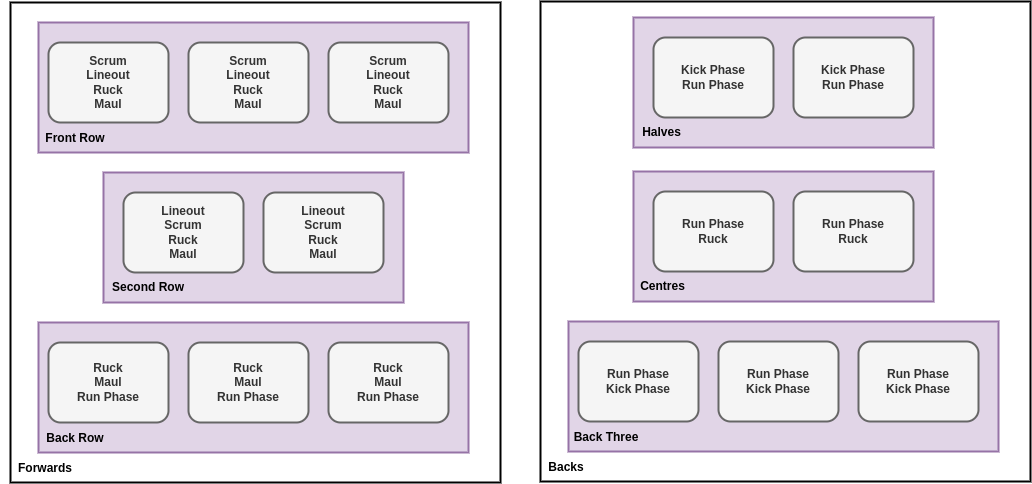

The diagram above was exported from draw.io. Its source (the exported page's mxGraphModel, read from the mxfile embedded in the PNG):
<mxGraphModel dx="880" dy="595" grid="1" gridSize="10" guides="1" tooltips="1" connect="1" arrows="1" fold="1" page="1" pageScale="1" pageWidth="827" pageHeight="1169" math="0" shadow="0">
  <root>
    <mxCell id="0" />
    <mxCell id="1" parent="0" />
    <mxCell id="xwkTn4_lXlC1qBIovqie-17" value="" style="rounded=0;whiteSpace=wrap;html=1;strokeWidth=2;" parent="1" vertex="1">
      <mxGeometry x="10" y="10" width="490" height="480" as="geometry" />
    </mxCell>
    <mxCell id="xwkTn4_lXlC1qBIovqie-1" value="" style="rounded=0;whiteSpace=wrap;html=1;fillColor=#e1d5e7;strokeColor=#9673a6;strokeWidth=2;" parent="1" vertex="1">
      <mxGeometry x="38" y="30" width="430" height="130" as="geometry" />
    </mxCell>
    <mxCell id="xwkTn4_lXlC1qBIovqie-2" value="&lt;b&gt;Front Row&lt;/b&gt;" style="text;html=1;strokeColor=none;fillColor=none;align=center;verticalAlign=middle;whiteSpace=wrap;rounded=0;" parent="1" vertex="1">
      <mxGeometry x="30" y="131" width="90" height="30" as="geometry" />
    </mxCell>
    <mxCell id="xwkTn4_lXlC1qBIovqie-3" value="&lt;b style=&quot;border-color: var(--border-color);&quot;&gt;Scrum&lt;br style=&quot;border-color: var(--border-color);&quot;&gt;Lineout&lt;br style=&quot;border-color: var(--border-color);&quot;&gt;Ruck&lt;br style=&quot;border-color: var(--border-color);&quot;&gt;Maul&lt;/b&gt;&lt;b&gt;&lt;br&gt;&lt;/b&gt;" style="rounded=1;whiteSpace=wrap;html=1;strokeWidth=2;fillColor=#f5f5f5;strokeColor=#666666;fontColor=#333333;" parent="1" vertex="1">
      <mxGeometry x="48" y="50" width="120" height="80" as="geometry" />
    </mxCell>
    <mxCell id="xwkTn4_lXlC1qBIovqie-4" value="&lt;b style=&quot;border-color: var(--border-color);&quot;&gt;&lt;b style=&quot;border-color: var(--border-color);&quot;&gt;Scrum&lt;br style=&quot;border-color: var(--border-color);&quot;&gt;Lineout&lt;br style=&quot;border-color: var(--border-color);&quot;&gt;Ruck&lt;br style=&quot;border-color: var(--border-color);&quot;&gt;Maul&lt;/b&gt;&lt;br&gt;&lt;/b&gt;" style="rounded=1;whiteSpace=wrap;html=1;strokeWidth=2;fillColor=#f5f5f5;strokeColor=#666666;fontColor=#333333;" parent="1" vertex="1">
      <mxGeometry x="188" y="50" width="120" height="80" as="geometry" />
    </mxCell>
    <mxCell id="xwkTn4_lXlC1qBIovqie-5" value="&lt;b style=&quot;border-color: var(--border-color);&quot;&gt;&lt;b style=&quot;border-color: var(--border-color);&quot;&gt;Scrum&lt;br style=&quot;border-color: var(--border-color);&quot;&gt;Lineout&lt;br style=&quot;border-color: var(--border-color);&quot;&gt;Ruck&lt;br style=&quot;border-color: var(--border-color);&quot;&gt;Maul&lt;/b&gt;&lt;br&gt;&lt;/b&gt;" style="rounded=1;whiteSpace=wrap;html=1;strokeWidth=2;fillColor=#f5f5f5;strokeColor=#666666;fontColor=#333333;" parent="1" vertex="1">
      <mxGeometry x="328" y="50" width="120" height="80" as="geometry" />
    </mxCell>
    <mxCell id="xwkTn4_lXlC1qBIovqie-6" value="" style="rounded=0;whiteSpace=wrap;html=1;fillColor=#e1d5e7;strokeColor=#9673a6;strokeWidth=2;" parent="1" vertex="1">
      <mxGeometry x="103" y="180" width="300" height="130" as="geometry" />
    </mxCell>
    <mxCell id="xwkTn4_lXlC1qBIovqie-7" value="&lt;b&gt;Second Row&lt;/b&gt;" style="text;html=1;strokeColor=none;fillColor=none;align=center;verticalAlign=middle;whiteSpace=wrap;rounded=0;" parent="1" vertex="1">
      <mxGeometry x="103" y="280" width="90" height="30" as="geometry" />
    </mxCell>
    <mxCell id="xwkTn4_lXlC1qBIovqie-9" value="&lt;b style=&quot;border-color: var(--border-color);&quot;&gt;&lt;b style=&quot;border-color: var(--border-color);&quot;&gt;&lt;b style=&quot;border-color: var(--border-color);&quot;&gt;&lt;b style=&quot;border-color: var(--border-color);&quot;&gt;Lineout&lt;br style=&quot;border-color: var(--border-color);&quot;&gt;&lt;/b&gt;&lt;/b&gt;Scrum&lt;br style=&quot;border-color: var(--border-color);&quot;&gt;Ruck&lt;br style=&quot;border-color: var(--border-color);&quot;&gt;Maul&lt;/b&gt;&lt;br&gt;&lt;/b&gt;" style="rounded=1;whiteSpace=wrap;html=1;strokeWidth=2;fillColor=#f5f5f5;strokeColor=#666666;fontColor=#333333;" parent="1" vertex="1">
      <mxGeometry x="123" y="200" width="120" height="80" as="geometry" />
    </mxCell>
    <mxCell id="xwkTn4_lXlC1qBIovqie-10" value="&lt;b style=&quot;border-color: var(--border-color);&quot;&gt;&lt;b style=&quot;border-color: var(--border-color);&quot;&gt;&lt;b style=&quot;border-color: var(--border-color);&quot;&gt;&lt;b style=&quot;border-color: var(--border-color);&quot;&gt;&lt;b style=&quot;border-color: var(--border-color);&quot;&gt;Lineout&lt;br style=&quot;border-color: var(--border-color);&quot;&gt;&lt;/b&gt;&lt;/b&gt;Scrum&lt;br style=&quot;border-color: var(--border-color);&quot;&gt;Ruck&lt;br style=&quot;border-color: var(--border-color);&quot;&gt;Maul&lt;/b&gt;&lt;/b&gt;&lt;br&gt;&lt;/b&gt;" style="rounded=1;whiteSpace=wrap;html=1;strokeWidth=2;fillColor=#f5f5f5;strokeColor=#666666;fontColor=#333333;" parent="1" vertex="1">
      <mxGeometry x="263" y="200" width="120" height="80" as="geometry" />
    </mxCell>
    <mxCell id="xwkTn4_lXlC1qBIovqie-12" value="" style="rounded=0;whiteSpace=wrap;html=1;fillColor=#e1d5e7;strokeColor=#9673a6;strokeWidth=2;" parent="1" vertex="1">
      <mxGeometry x="38" y="330" width="430" height="130" as="geometry" />
    </mxCell>
    <mxCell id="xwkTn4_lXlC1qBIovqie-13" value="&lt;b&gt;Back Row&lt;/b&gt;" style="text;html=1;strokeColor=none;fillColor=none;align=center;verticalAlign=middle;whiteSpace=wrap;rounded=0;" parent="1" vertex="1">
      <mxGeometry x="30" y="431" width="90" height="30" as="geometry" />
    </mxCell>
    <mxCell id="xwkTn4_lXlC1qBIovqie-14" value="&lt;b style=&quot;border-color: var(--border-color);&quot;&gt;Ruck&lt;br&gt;Maul&lt;br&gt;Run Phase&lt;br&gt;&lt;/b&gt;" style="rounded=1;whiteSpace=wrap;html=1;strokeWidth=2;fillColor=#f5f5f5;strokeColor=#666666;fontColor=#333333;" parent="1" vertex="1">
      <mxGeometry x="48" y="350" width="120" height="80" as="geometry" />
    </mxCell>
    <mxCell id="xwkTn4_lXlC1qBIovqie-15" value="&lt;b style=&quot;border-color: var(--border-color);&quot;&gt;&lt;b style=&quot;border-color: var(--border-color);&quot;&gt;Ruck&lt;br style=&quot;border-color: var(--border-color);&quot;&gt;Maul&lt;br style=&quot;border-color: var(--border-color);&quot;&gt;Run Phase&lt;/b&gt;&lt;br&gt;&lt;/b&gt;" style="rounded=1;whiteSpace=wrap;html=1;strokeWidth=2;fillColor=#f5f5f5;strokeColor=#666666;fontColor=#333333;" parent="1" vertex="1">
      <mxGeometry x="188" y="350" width="120" height="80" as="geometry" />
    </mxCell>
    <mxCell id="xwkTn4_lXlC1qBIovqie-16" value="&lt;b style=&quot;border-color: var(--border-color);&quot;&gt;&lt;b style=&quot;border-color: var(--border-color);&quot;&gt;Ruck&lt;br style=&quot;border-color: var(--border-color);&quot;&gt;Maul&lt;br style=&quot;border-color: var(--border-color);&quot;&gt;Run Phase&lt;/b&gt;&lt;br&gt;&lt;/b&gt;" style="rounded=1;whiteSpace=wrap;html=1;strokeWidth=2;fillColor=#f5f5f5;strokeColor=#666666;fontColor=#333333;" parent="1" vertex="1">
      <mxGeometry x="328" y="350" width="120" height="80" as="geometry" />
    </mxCell>
    <mxCell id="xwkTn4_lXlC1qBIovqie-18" value="&lt;b&gt;Forwards&lt;/b&gt;" style="text;html=1;strokeColor=none;fillColor=none;align=center;verticalAlign=middle;whiteSpace=wrap;rounded=0;" parent="1" vertex="1">
      <mxGeometry y="461" width="90" height="30" as="geometry" />
    </mxCell>
    <mxCell id="xwkTn4_lXlC1qBIovqie-19" value="" style="rounded=0;whiteSpace=wrap;html=1;strokeWidth=2;" parent="1" vertex="1">
      <mxGeometry x="540" y="9" width="490" height="480" as="geometry" />
    </mxCell>
    <mxCell id="xwkTn4_lXlC1qBIovqie-25" value="" style="rounded=0;whiteSpace=wrap;html=1;fillColor=#e1d5e7;strokeColor=#9673a6;strokeWidth=2;" parent="1" vertex="1">
      <mxGeometry x="633" y="179" width="300" height="130" as="geometry" />
    </mxCell>
    <mxCell id="xwkTn4_lXlC1qBIovqie-26" value="&lt;b&gt;Centres&lt;/b&gt;" style="text;html=1;strokeColor=none;fillColor=none;align=center;verticalAlign=middle;whiteSpace=wrap;rounded=0;" parent="1" vertex="1">
      <mxGeometry x="634" y="279" width="57" height="30" as="geometry" />
    </mxCell>
    <mxCell id="xwkTn4_lXlC1qBIovqie-27" value="&lt;b style=&quot;border-color: var(--border-color);&quot;&gt;Run Phase&lt;br&gt;Ruck&lt;br&gt;&lt;/b&gt;" style="rounded=1;whiteSpace=wrap;html=1;strokeWidth=2;fillColor=#f5f5f5;strokeColor=#666666;fontColor=#333333;" parent="1" vertex="1">
      <mxGeometry x="653" y="199" width="120" height="80" as="geometry" />
    </mxCell>
    <mxCell id="xwkTn4_lXlC1qBIovqie-28" value="&lt;b style=&quot;border-color: var(--border-color);&quot;&gt;&lt;b style=&quot;border-color: var(--border-color);&quot;&gt;Run Phase&lt;br style=&quot;border-color: var(--border-color);&quot;&gt;Ruck&lt;/b&gt;&lt;br&gt;&lt;/b&gt;" style="rounded=1;whiteSpace=wrap;html=1;strokeWidth=2;fillColor=#f5f5f5;strokeColor=#666666;fontColor=#333333;" parent="1" vertex="1">
      <mxGeometry x="793" y="199" width="120" height="80" as="geometry" />
    </mxCell>
    <mxCell id="xwkTn4_lXlC1qBIovqie-29" value="" style="rounded=0;whiteSpace=wrap;html=1;fillColor=#e1d5e7;strokeColor=#9673a6;strokeWidth=2;" parent="1" vertex="1">
      <mxGeometry x="568" y="329" width="430" height="130" as="geometry" />
    </mxCell>
    <mxCell id="xwkTn4_lXlC1qBIovqie-30" value="&lt;b&gt;Back Three&lt;/b&gt;" style="text;html=1;strokeColor=none;fillColor=none;align=center;verticalAlign=middle;whiteSpace=wrap;rounded=0;" parent="1" vertex="1">
      <mxGeometry x="561" y="430" width="90" height="30" as="geometry" />
    </mxCell>
    <mxCell id="xwkTn4_lXlC1qBIovqie-31" value="&lt;b style=&quot;border-color: var(--border-color);&quot;&gt;Run Phase&lt;br&gt;&lt;/b&gt;&lt;b&gt;Kick Phase&lt;br&gt;&lt;/b&gt;" style="rounded=1;whiteSpace=wrap;html=1;strokeWidth=2;fillColor=#f5f5f5;strokeColor=#666666;fontColor=#333333;" parent="1" vertex="1">
      <mxGeometry x="578" y="349" width="120" height="80" as="geometry" />
    </mxCell>
    <mxCell id="xwkTn4_lXlC1qBIovqie-32" value="&lt;b style=&quot;border-color: var(--border-color);&quot;&gt;Run Phase&lt;br style=&quot;border-color: var(--border-color);&quot;&gt;&lt;/b&gt;&lt;b style=&quot;border-color: var(--border-color);&quot;&gt;Kick Phase&lt;/b&gt;" style="rounded=1;whiteSpace=wrap;html=1;strokeWidth=2;fillColor=#f5f5f5;strokeColor=#666666;fontColor=#333333;" parent="1" vertex="1">
      <mxGeometry x="718" y="349" width="120" height="80" as="geometry" />
    </mxCell>
    <mxCell id="xwkTn4_lXlC1qBIovqie-33" value="&lt;b style=&quot;border-color: var(--border-color);&quot;&gt;Run Phase&lt;br style=&quot;border-color: var(--border-color);&quot;&gt;&lt;/b&gt;&lt;b style=&quot;border-color: var(--border-color);&quot;&gt;Kick Phase&lt;/b&gt;" style="rounded=1;whiteSpace=wrap;html=1;strokeWidth=2;fillColor=#f5f5f5;strokeColor=#666666;fontColor=#333333;" parent="1" vertex="1">
      <mxGeometry x="858" y="349" width="120" height="80" as="geometry" />
    </mxCell>
    <mxCell id="xwkTn4_lXlC1qBIovqie-34" value="&lt;b&gt;Backs&lt;/b&gt;" style="text;html=1;strokeColor=none;fillColor=none;align=center;verticalAlign=middle;whiteSpace=wrap;rounded=0;" parent="1" vertex="1">
      <mxGeometry x="521" y="460" width="90" height="30" as="geometry" />
    </mxCell>
    <mxCell id="xwkTn4_lXlC1qBIovqie-35" value="" style="rounded=0;whiteSpace=wrap;html=1;fillColor=#e1d5e7;strokeColor=#9673a6;strokeWidth=2;" parent="1" vertex="1">
      <mxGeometry x="633" y="25" width="300" height="130" as="geometry" />
    </mxCell>
    <mxCell id="xwkTn4_lXlC1qBIovqie-36" value="&lt;b&gt;Halves&lt;/b&gt;" style="text;html=1;strokeColor=none;fillColor=none;align=center;verticalAlign=middle;whiteSpace=wrap;rounded=0;" parent="1" vertex="1">
      <mxGeometry x="633" y="125" width="57" height="30" as="geometry" />
    </mxCell>
    <mxCell id="xwkTn4_lXlC1qBIovqie-37" value="&lt;b&gt;Kick Phase&lt;br&gt;Run Phase&lt;/b&gt;" style="rounded=1;whiteSpace=wrap;html=1;strokeWidth=2;fillColor=#f5f5f5;strokeColor=#666666;fontColor=#333333;" parent="1" vertex="1">
      <mxGeometry x="653" y="45" width="120" height="80" as="geometry" />
    </mxCell>
    <mxCell id="xwkTn4_lXlC1qBIovqie-38" value="&lt;b style=&quot;border-color: var(--border-color);&quot;&gt;Kick Phase&lt;br style=&quot;border-color: var(--border-color);&quot;&gt;Run Phase&lt;/b&gt;&lt;b&gt;&lt;br&gt;&lt;/b&gt;" style="rounded=1;whiteSpace=wrap;html=1;strokeWidth=2;fillColor=#f5f5f5;strokeColor=#666666;fontColor=#333333;" parent="1" vertex="1">
      <mxGeometry x="793" y="45" width="120" height="80" as="geometry" />
    </mxCell>
  </root>
</mxGraphModel>